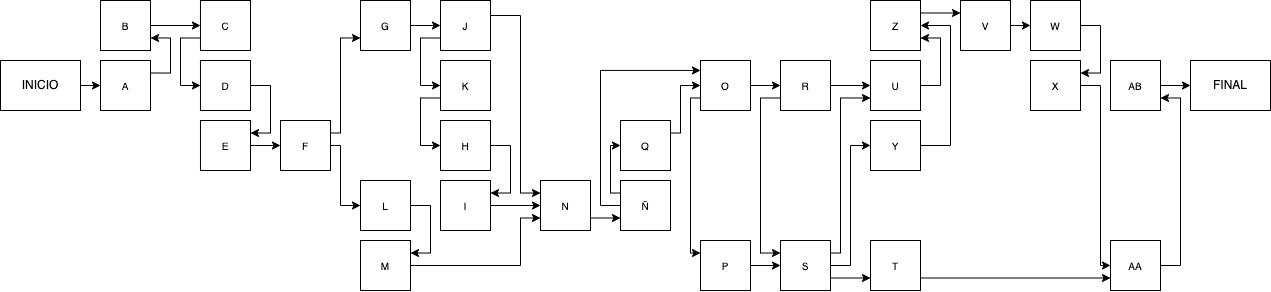

The diagram above was exported from draw.io. Its source (the exported page's mxGraphModel, read from the mxfile embedded in the PNG):
<mxGraphModel dx="1680" dy="607" grid="1" gridSize="10" guides="1" tooltips="1" connect="1" arrows="1" fold="1" page="1" pageScale="1" pageWidth="827" pageHeight="1169" math="0" shadow="0">
  <root>
    <mxCell id="0" />
    <mxCell id="1" parent="0" />
    <mxCell id="9MQ_g2G0xdj834L3Nuct-1" style="edgeStyle=orthogonalEdgeStyle;rounded=0;orthogonalLoop=1;jettySize=auto;html=1;exitX=1;exitY=0.25;exitDx=0;exitDy=0;entryX=1;entryY=0.75;entryDx=0;entryDy=0;fontSize=10;" parent="1" source="9MQ_g2G0xdj834L3Nuct-2" target="9MQ_g2G0xdj834L3Nuct-55" edge="1">
      <mxGeometry relative="1" as="geometry">
        <Array as="points">
          <mxPoint x="-630" y="112" />
          <mxPoint x="-630" y="78" />
        </Array>
      </mxGeometry>
    </mxCell>
    <mxCell id="9MQ_g2G0xdj834L3Nuct-2" value="A" style="rounded=0;whiteSpace=wrap;html=1;fontSize=10;" parent="1" vertex="1">
      <mxGeometry x="-700" y="100" width="50" height="50" as="geometry" />
    </mxCell>
    <mxCell id="9MQ_g2G0xdj834L3Nuct-3" style="edgeStyle=orthogonalEdgeStyle;rounded=0;orthogonalLoop=1;jettySize=auto;html=1;exitX=0;exitY=0.75;exitDx=0;exitDy=0;entryX=0;entryY=0.5;entryDx=0;entryDy=0;fontSize=10;" parent="1" source="9MQ_g2G0xdj834L3Nuct-4" target="9MQ_g2G0xdj834L3Nuct-65" edge="1">
      <mxGeometry relative="1" as="geometry">
        <Array as="points">
          <mxPoint x="-620.03" y="78" />
          <mxPoint x="-620.03" y="125" />
        </Array>
      </mxGeometry>
    </mxCell>
    <mxCell id="9MQ_g2G0xdj834L3Nuct-4" value="C" style="rounded=0;whiteSpace=wrap;html=1;fontSize=10;" parent="1" vertex="1">
      <mxGeometry x="-600.03" y="40" width="50.03" height="50" as="geometry" />
    </mxCell>
    <mxCell id="9MQ_g2G0xdj834L3Nuct-5" style="edgeStyle=orthogonalEdgeStyle;rounded=0;orthogonalLoop=1;jettySize=auto;html=1;exitX=1;exitY=0.5;exitDx=0;exitDy=0;entryX=0;entryY=0.5;entryDx=0;entryDy=0;fontSize=10;" parent="1" source="9MQ_g2G0xdj834L3Nuct-6" target="9MQ_g2G0xdj834L3Nuct-9" edge="1">
      <mxGeometry relative="1" as="geometry" />
    </mxCell>
    <mxCell id="9MQ_g2G0xdj834L3Nuct-6" value="E" style="rounded=0;whiteSpace=wrap;html=1;fontSize=10;" parent="1" vertex="1">
      <mxGeometry x="-600.03" y="160" width="50.03" height="50" as="geometry" />
    </mxCell>
    <mxCell id="9MQ_g2G0xdj834L3Nuct-7" style="edgeStyle=orthogonalEdgeStyle;rounded=0;orthogonalLoop=1;jettySize=auto;html=1;exitX=1;exitY=0.25;exitDx=0;exitDy=0;entryX=0;entryY=0.75;entryDx=0;entryDy=0;fontSize=10;" parent="1" source="9MQ_g2G0xdj834L3Nuct-9" target="9MQ_g2G0xdj834L3Nuct-50" edge="1">
      <mxGeometry relative="1" as="geometry">
        <Array as="points">
          <mxPoint x="-460" y="173" />
          <mxPoint x="-460" y="78" />
        </Array>
      </mxGeometry>
    </mxCell>
    <mxCell id="9MQ_g2G0xdj834L3Nuct-8" style="edgeStyle=orthogonalEdgeStyle;rounded=0;orthogonalLoop=1;jettySize=auto;html=1;exitX=1;exitY=0.5;exitDx=0;exitDy=0;entryX=0;entryY=0.5;entryDx=0;entryDy=0;" parent="1" source="9MQ_g2G0xdj834L3Nuct-9" target="9MQ_g2G0xdj834L3Nuct-39" edge="1">
      <mxGeometry relative="1" as="geometry">
        <Array as="points">
          <mxPoint x="-460" y="185" />
          <mxPoint x="-460" y="245" />
        </Array>
      </mxGeometry>
    </mxCell>
    <mxCell id="9MQ_g2G0xdj834L3Nuct-9" value="F" style="rounded=0;whiteSpace=wrap;html=1;fontSize=10;" parent="1" vertex="1">
      <mxGeometry x="-520" y="160" width="50" height="50" as="geometry" />
    </mxCell>
    <mxCell id="9MQ_g2G0xdj834L3Nuct-10" style="edgeStyle=orthogonalEdgeStyle;rounded=0;orthogonalLoop=1;jettySize=auto;html=1;exitX=1;exitY=0.75;exitDx=0;exitDy=0;entryX=0;entryY=0.75;entryDx=0;entryDy=0;fontSize=10;" parent="1" source="9MQ_g2G0xdj834L3Nuct-11" target="9MQ_g2G0xdj834L3Nuct-63" edge="1">
      <mxGeometry relative="1" as="geometry" />
    </mxCell>
    <mxCell id="9MQ_g2G0xdj834L3Nuct-11" value="N" style="rounded=0;whiteSpace=wrap;html=1;fontSize=10;" parent="1" vertex="1">
      <mxGeometry x="-260" y="220" width="50" height="50" as="geometry" />
    </mxCell>
    <mxCell id="9MQ_g2G0xdj834L3Nuct-12" style="edgeStyle=orthogonalEdgeStyle;rounded=0;orthogonalLoop=1;jettySize=auto;html=1;exitX=1;exitY=0.5;exitDx=0;exitDy=0;entryX=0;entryY=0.5;entryDx=0;entryDy=0;" parent="1" source="9MQ_g2G0xdj834L3Nuct-13" target="9MQ_g2G0xdj834L3Nuct-68" edge="1">
      <mxGeometry relative="1" as="geometry" />
    </mxCell>
    <mxCell id="9MQ_g2G0xdj834L3Nuct-13" value="AB" style="rounded=0;whiteSpace=wrap;html=1;fontSize=10;" parent="1" vertex="1">
      <mxGeometry x="310" y="100" width="50" height="50" as="geometry" />
    </mxCell>
    <mxCell id="9MQ_g2G0xdj834L3Nuct-14" style="edgeStyle=orthogonalEdgeStyle;rounded=0;orthogonalLoop=1;jettySize=auto;html=1;exitX=1;exitY=0.5;exitDx=0;exitDy=0;entryX=1;entryY=0.75;entryDx=0;entryDy=0;fontSize=10;" parent="1" source="9MQ_g2G0xdj834L3Nuct-15" target="9MQ_g2G0xdj834L3Nuct-13" edge="1">
      <mxGeometry relative="1" as="geometry" />
    </mxCell>
    <mxCell id="9MQ_g2G0xdj834L3Nuct-15" value="AA" style="rounded=0;whiteSpace=wrap;html=1;fontSize=10;" parent="1" vertex="1">
      <mxGeometry x="310" y="280" width="50" height="50" as="geometry" />
    </mxCell>
    <mxCell id="9MQ_g2G0xdj834L3Nuct-16" style="edgeStyle=orthogonalEdgeStyle;rounded=0;orthogonalLoop=1;jettySize=auto;html=1;exitX=1;exitY=0.25;exitDx=0;exitDy=0;entryX=0;entryY=0.25;entryDx=0;entryDy=0;fontSize=10;" parent="1" source="9MQ_g2G0xdj834L3Nuct-17" target="9MQ_g2G0xdj834L3Nuct-25" edge="1">
      <mxGeometry relative="1" as="geometry" />
    </mxCell>
    <mxCell id="9MQ_g2G0xdj834L3Nuct-17" value="Z" style="rounded=0;whiteSpace=wrap;html=1;fontSize=10;" parent="1" vertex="1">
      <mxGeometry x="70" y="40" width="50" height="50" as="geometry" />
    </mxCell>
    <mxCell id="9MQ_g2G0xdj834L3Nuct-18" style="edgeStyle=orthogonalEdgeStyle;rounded=0;orthogonalLoop=1;jettySize=auto;html=1;exitX=1;exitY=0.5;exitDx=0;exitDy=0;entryX=1;entryY=0.5;entryDx=0;entryDy=0;fontSize=10;" parent="1" source="9MQ_g2G0xdj834L3Nuct-19" target="9MQ_g2G0xdj834L3Nuct-17" edge="1">
      <mxGeometry relative="1" as="geometry">
        <Array as="points">
          <mxPoint x="150" y="185" />
          <mxPoint x="150" y="65" />
        </Array>
      </mxGeometry>
    </mxCell>
    <mxCell id="9MQ_g2G0xdj834L3Nuct-19" value="Y" style="rounded=0;whiteSpace=wrap;html=1;fontSize=10;" parent="1" vertex="1">
      <mxGeometry x="70" y="160" width="50" height="50" as="geometry" />
    </mxCell>
    <mxCell id="9MQ_g2G0xdj834L3Nuct-20" style="edgeStyle=orthogonalEdgeStyle;rounded=0;orthogonalLoop=1;jettySize=auto;html=1;exitX=1;exitY=0.5;exitDx=0;exitDy=0;entryX=0;entryY=0.5;entryDx=0;entryDy=0;fontSize=10;" parent="1" source="9MQ_g2G0xdj834L3Nuct-21" target="9MQ_g2G0xdj834L3Nuct-15" edge="1">
      <mxGeometry relative="1" as="geometry">
        <Array as="points">
          <mxPoint x="300" y="125" />
          <mxPoint x="300" y="305" />
        </Array>
      </mxGeometry>
    </mxCell>
    <mxCell id="9MQ_g2G0xdj834L3Nuct-21" value="X" style="rounded=0;whiteSpace=wrap;html=1;fontSize=10;" parent="1" vertex="1">
      <mxGeometry x="230" y="100" width="50" height="50" as="geometry" />
    </mxCell>
    <mxCell id="9MQ_g2G0xdj834L3Nuct-22" style="edgeStyle=orthogonalEdgeStyle;rounded=0;orthogonalLoop=1;jettySize=auto;html=1;exitX=1;exitY=0.5;exitDx=0;exitDy=0;entryX=1;entryY=0.25;entryDx=0;entryDy=0;fontSize=10;" parent="1" source="9MQ_g2G0xdj834L3Nuct-23" target="9MQ_g2G0xdj834L3Nuct-21" edge="1">
      <mxGeometry relative="1" as="geometry">
        <Array as="points">
          <mxPoint x="300" y="65" />
          <mxPoint x="300" y="113" />
        </Array>
      </mxGeometry>
    </mxCell>
    <mxCell id="9MQ_g2G0xdj834L3Nuct-23" value="W" style="rounded=0;whiteSpace=wrap;html=1;fontSize=10;" parent="1" vertex="1">
      <mxGeometry x="230" y="40" width="50" height="50" as="geometry" />
    </mxCell>
    <mxCell id="9MQ_g2G0xdj834L3Nuct-24" style="edgeStyle=orthogonalEdgeStyle;rounded=0;orthogonalLoop=1;jettySize=auto;html=1;exitX=1;exitY=0.5;exitDx=0;exitDy=0;entryX=0;entryY=0.5;entryDx=0;entryDy=0;fontSize=10;" parent="1" source="9MQ_g2G0xdj834L3Nuct-25" target="9MQ_g2G0xdj834L3Nuct-23" edge="1">
      <mxGeometry relative="1" as="geometry" />
    </mxCell>
    <mxCell id="9MQ_g2G0xdj834L3Nuct-25" value="V" style="rounded=0;whiteSpace=wrap;html=1;fontSize=10;" parent="1" vertex="1">
      <mxGeometry x="160" y="40" width="50" height="50" as="geometry" />
    </mxCell>
    <mxCell id="9MQ_g2G0xdj834L3Nuct-26" style="edgeStyle=orthogonalEdgeStyle;rounded=0;orthogonalLoop=1;jettySize=auto;html=1;exitX=1;exitY=0.5;exitDx=0;exitDy=0;entryX=1;entryY=0.75;entryDx=0;entryDy=0;fontSize=10;" parent="1" source="9MQ_g2G0xdj834L3Nuct-27" target="9MQ_g2G0xdj834L3Nuct-17" edge="1">
      <mxGeometry relative="1" as="geometry">
        <Array as="points">
          <mxPoint x="140" y="125" />
          <mxPoint x="140" y="78" />
        </Array>
      </mxGeometry>
    </mxCell>
    <mxCell id="9MQ_g2G0xdj834L3Nuct-27" value="U" style="rounded=0;whiteSpace=wrap;html=1;fontSize=10;" parent="1" vertex="1">
      <mxGeometry x="70" y="100" width="50" height="50" as="geometry" />
    </mxCell>
    <mxCell id="9MQ_g2G0xdj834L3Nuct-28" style="edgeStyle=orthogonalEdgeStyle;rounded=0;orthogonalLoop=1;jettySize=auto;html=1;exitX=1;exitY=0.75;exitDx=0;exitDy=0;entryX=0;entryY=0.75;entryDx=0;entryDy=0;fontSize=10;" parent="1" source="9MQ_g2G0xdj834L3Nuct-29" target="9MQ_g2G0xdj834L3Nuct-15" edge="1">
      <mxGeometry relative="1" as="geometry" />
    </mxCell>
    <mxCell id="9MQ_g2G0xdj834L3Nuct-29" value="T" style="rounded=0;whiteSpace=wrap;html=1;fontSize=10;" parent="1" vertex="1">
      <mxGeometry x="70" y="280" width="50" height="50" as="geometry" />
    </mxCell>
    <mxCell id="9MQ_g2G0xdj834L3Nuct-30" style="edgeStyle=orthogonalEdgeStyle;rounded=0;orthogonalLoop=1;jettySize=auto;html=1;exitX=1;exitY=0.5;exitDx=0;exitDy=0;entryX=0;entryY=0.5;entryDx=0;entryDy=0;fontSize=10;" parent="1" source="9MQ_g2G0xdj834L3Nuct-33" target="9MQ_g2G0xdj834L3Nuct-19" edge="1">
      <mxGeometry relative="1" as="geometry">
        <Array as="points">
          <mxPoint x="50" y="305" />
          <mxPoint x="50" y="185" />
        </Array>
      </mxGeometry>
    </mxCell>
    <mxCell id="9MQ_g2G0xdj834L3Nuct-31" style="edgeStyle=orthogonalEdgeStyle;rounded=0;orthogonalLoop=1;jettySize=auto;html=1;exitX=1;exitY=0.25;exitDx=0;exitDy=0;entryX=0;entryY=0.75;entryDx=0;entryDy=0;fontSize=10;" parent="1" source="9MQ_g2G0xdj834L3Nuct-33" target="9MQ_g2G0xdj834L3Nuct-27" edge="1">
      <mxGeometry relative="1" as="geometry">
        <Array as="points">
          <mxPoint x="40" y="293" />
          <mxPoint x="40" y="138" />
        </Array>
      </mxGeometry>
    </mxCell>
    <mxCell id="9MQ_g2G0xdj834L3Nuct-32" style="edgeStyle=orthogonalEdgeStyle;rounded=0;orthogonalLoop=1;jettySize=auto;html=1;exitX=1;exitY=0.75;exitDx=0;exitDy=0;entryX=0;entryY=0.75;entryDx=0;entryDy=0;fontSize=10;" parent="1" source="9MQ_g2G0xdj834L3Nuct-33" target="9MQ_g2G0xdj834L3Nuct-29" edge="1">
      <mxGeometry relative="1" as="geometry" />
    </mxCell>
    <mxCell id="9MQ_g2G0xdj834L3Nuct-33" value="S" style="rounded=0;whiteSpace=wrap;html=1;fontSize=10;" parent="1" vertex="1">
      <mxGeometry x="-20" y="280" width="50" height="50" as="geometry" />
    </mxCell>
    <mxCell id="9MQ_g2G0xdj834L3Nuct-34" style="edgeStyle=orthogonalEdgeStyle;rounded=0;orthogonalLoop=1;jettySize=auto;html=1;exitX=1;exitY=0.25;exitDx=0;exitDy=0;entryX=0;entryY=0.5;entryDx=0;entryDy=0;fontSize=10;" parent="1" source="9MQ_g2G0xdj834L3Nuct-35" target="9MQ_g2G0xdj834L3Nuct-53" edge="1">
      <mxGeometry relative="1" as="geometry">
        <Array as="points">
          <mxPoint x="-120" y="173" />
          <mxPoint x="-120" y="125" />
        </Array>
      </mxGeometry>
    </mxCell>
    <mxCell id="9MQ_g2G0xdj834L3Nuct-35" value="Q" style="rounded=0;whiteSpace=wrap;html=1;fontSize=10;" parent="1" vertex="1">
      <mxGeometry x="-180" y="160" width="50" height="50" as="geometry" />
    </mxCell>
    <mxCell id="9MQ_g2G0xdj834L3Nuct-36" style="edgeStyle=orthogonalEdgeStyle;rounded=0;orthogonalLoop=1;jettySize=auto;html=1;exitX=1;exitY=0.5;exitDx=0;exitDy=0;entryX=0;entryY=0.5;entryDx=0;entryDy=0;fontSize=10;" parent="1" source="9MQ_g2G0xdj834L3Nuct-37" target="9MQ_g2G0xdj834L3Nuct-33" edge="1">
      <mxGeometry relative="1" as="geometry" />
    </mxCell>
    <mxCell id="9MQ_g2G0xdj834L3Nuct-37" value="P" style="rounded=0;whiteSpace=wrap;html=1;fontSize=10;" parent="1" vertex="1">
      <mxGeometry x="-100" y="280" width="50" height="50" as="geometry" />
    </mxCell>
    <mxCell id="9MQ_g2G0xdj834L3Nuct-38" style="edgeStyle=orthogonalEdgeStyle;rounded=0;orthogonalLoop=1;jettySize=auto;html=1;exitX=1;exitY=0.5;exitDx=0;exitDy=0;entryX=1;entryY=0.25;entryDx=0;entryDy=0;" parent="1" source="9MQ_g2G0xdj834L3Nuct-39" target="9MQ_g2G0xdj834L3Nuct-57" edge="1">
      <mxGeometry relative="1" as="geometry" />
    </mxCell>
    <mxCell id="9MQ_g2G0xdj834L3Nuct-39" value="L" style="rounded=0;whiteSpace=wrap;html=1;fontSize=10;" parent="1" vertex="1">
      <mxGeometry x="-440" y="220" width="50" height="50" as="geometry" />
    </mxCell>
    <mxCell id="9MQ_g2G0xdj834L3Nuct-40" style="edgeStyle=orthogonalEdgeStyle;rounded=0;orthogonalLoop=1;jettySize=auto;html=1;exitX=0;exitY=0.75;exitDx=0;exitDy=0;entryX=0;entryY=0.5;entryDx=0;entryDy=0;fontSize=10;" parent="1" source="9MQ_g2G0xdj834L3Nuct-41" target="9MQ_g2G0xdj834L3Nuct-48" edge="1">
      <mxGeometry relative="1" as="geometry" />
    </mxCell>
    <mxCell id="9MQ_g2G0xdj834L3Nuct-41" value="K" style="rounded=0;whiteSpace=wrap;html=1;fontSize=10;" parent="1" vertex="1">
      <mxGeometry x="-360" y="100" width="50" height="50" as="geometry" />
    </mxCell>
    <mxCell id="9MQ_g2G0xdj834L3Nuct-42" style="edgeStyle=orthogonalEdgeStyle;rounded=0;orthogonalLoop=1;jettySize=auto;html=1;exitX=0;exitY=0.75;exitDx=0;exitDy=0;entryX=0;entryY=0.5;entryDx=0;entryDy=0;fontSize=10;" parent="1" source="9MQ_g2G0xdj834L3Nuct-44" target="9MQ_g2G0xdj834L3Nuct-41" edge="1">
      <mxGeometry relative="1" as="geometry" />
    </mxCell>
    <mxCell id="9MQ_g2G0xdj834L3Nuct-43" style="edgeStyle=orthogonalEdgeStyle;rounded=0;orthogonalLoop=1;jettySize=auto;html=1;exitX=1;exitY=0.5;exitDx=0;exitDy=0;entryX=0;entryY=0.25;entryDx=0;entryDy=0;fontSize=10;" parent="1" source="9MQ_g2G0xdj834L3Nuct-44" target="9MQ_g2G0xdj834L3Nuct-11" edge="1">
      <mxGeometry relative="1" as="geometry">
        <Array as="points">
          <mxPoint x="-310" y="55" />
          <mxPoint x="-280" y="55" />
          <mxPoint x="-280" y="233" />
        </Array>
      </mxGeometry>
    </mxCell>
    <mxCell id="9MQ_g2G0xdj834L3Nuct-44" value="J" style="rounded=0;whiteSpace=wrap;html=1;fontSize=10;" parent="1" vertex="1">
      <mxGeometry x="-360" y="40" width="50" height="50" as="geometry" />
    </mxCell>
    <mxCell id="9MQ_g2G0xdj834L3Nuct-45" style="edgeStyle=orthogonalEdgeStyle;rounded=0;orthogonalLoop=1;jettySize=auto;html=1;exitX=1;exitY=0.5;exitDx=0;exitDy=0;entryX=0;entryY=0.5;entryDx=0;entryDy=0;fontSize=10;" parent="1" source="9MQ_g2G0xdj834L3Nuct-46" target="9MQ_g2G0xdj834L3Nuct-11" edge="1">
      <mxGeometry relative="1" as="geometry" />
    </mxCell>
    <mxCell id="9MQ_g2G0xdj834L3Nuct-46" value="I" style="rounded=0;whiteSpace=wrap;html=1;fontSize=10;" parent="1" vertex="1">
      <mxGeometry x="-360" y="220" width="50" height="50" as="geometry" />
    </mxCell>
    <mxCell id="9MQ_g2G0xdj834L3Nuct-47" style="edgeStyle=orthogonalEdgeStyle;rounded=0;orthogonalLoop=1;jettySize=auto;html=1;exitX=1;exitY=0.5;exitDx=0;exitDy=0;entryX=1;entryY=0.25;entryDx=0;entryDy=0;fontSize=10;" parent="1" source="9MQ_g2G0xdj834L3Nuct-48" target="9MQ_g2G0xdj834L3Nuct-46" edge="1">
      <mxGeometry relative="1" as="geometry" />
    </mxCell>
    <mxCell id="9MQ_g2G0xdj834L3Nuct-48" value="H" style="rounded=0;whiteSpace=wrap;html=1;fontSize=10;" parent="1" vertex="1">
      <mxGeometry x="-360" y="160" width="50" height="50" as="geometry" />
    </mxCell>
    <mxCell id="9MQ_g2G0xdj834L3Nuct-49" style="edgeStyle=orthogonalEdgeStyle;rounded=0;orthogonalLoop=1;jettySize=auto;html=1;exitX=1;exitY=0.5;exitDx=0;exitDy=0;entryX=0;entryY=0.5;entryDx=0;entryDy=0;fontSize=10;" parent="1" source="9MQ_g2G0xdj834L3Nuct-50" target="9MQ_g2G0xdj834L3Nuct-44" edge="1">
      <mxGeometry relative="1" as="geometry" />
    </mxCell>
    <mxCell id="9MQ_g2G0xdj834L3Nuct-50" value="G" style="rounded=0;whiteSpace=wrap;html=1;fontSize=10;" parent="1" vertex="1">
      <mxGeometry x="-440" y="40" width="50" height="50" as="geometry" />
    </mxCell>
    <mxCell id="9MQ_g2G0xdj834L3Nuct-51" style="edgeStyle=orthogonalEdgeStyle;rounded=0;orthogonalLoop=1;jettySize=auto;html=1;exitX=0;exitY=0.75;exitDx=0;exitDy=0;entryX=0;entryY=0.25;entryDx=0;entryDy=0;fontSize=10;" parent="1" source="9MQ_g2G0xdj834L3Nuct-53" target="9MQ_g2G0xdj834L3Nuct-37" edge="1">
      <mxGeometry relative="1" as="geometry">
        <Array as="points">
          <mxPoint x="-110" y="138" />
          <mxPoint x="-110" y="293" />
        </Array>
      </mxGeometry>
    </mxCell>
    <mxCell id="9MQ_g2G0xdj834L3Nuct-52" style="edgeStyle=orthogonalEdgeStyle;rounded=0;orthogonalLoop=1;jettySize=auto;html=1;exitX=1;exitY=0.5;exitDx=0;exitDy=0;entryX=0;entryY=0.5;entryDx=0;entryDy=0;fontSize=10;" parent="1" source="9MQ_g2G0xdj834L3Nuct-53" target="9MQ_g2G0xdj834L3Nuct-60" edge="1">
      <mxGeometry relative="1" as="geometry" />
    </mxCell>
    <mxCell id="9MQ_g2G0xdj834L3Nuct-53" value="O" style="rounded=0;whiteSpace=wrap;html=1;fontSize=10;" parent="1" vertex="1">
      <mxGeometry x="-100" y="100" width="50" height="50" as="geometry" />
    </mxCell>
    <mxCell id="9MQ_g2G0xdj834L3Nuct-54" style="edgeStyle=orthogonalEdgeStyle;rounded=0;orthogonalLoop=1;jettySize=auto;html=1;exitX=1;exitY=0.5;exitDx=0;exitDy=0;entryX=0;entryY=0.5;entryDx=0;entryDy=0;fontSize=10;" parent="1" source="9MQ_g2G0xdj834L3Nuct-55" target="9MQ_g2G0xdj834L3Nuct-4" edge="1">
      <mxGeometry relative="1" as="geometry" />
    </mxCell>
    <mxCell id="9MQ_g2G0xdj834L3Nuct-55" value="B" style="rounded=0;whiteSpace=wrap;html=1;fontSize=10;" parent="1" vertex="1">
      <mxGeometry x="-700" y="40" width="50" height="50" as="geometry" />
    </mxCell>
    <mxCell id="9MQ_g2G0xdj834L3Nuct-56" style="edgeStyle=orthogonalEdgeStyle;rounded=0;orthogonalLoop=1;jettySize=auto;html=1;exitX=1;exitY=0.5;exitDx=0;exitDy=0;entryX=0;entryY=0.75;entryDx=0;entryDy=0;" parent="1" source="9MQ_g2G0xdj834L3Nuct-57" target="9MQ_g2G0xdj834L3Nuct-11" edge="1">
      <mxGeometry relative="1" as="geometry">
        <Array as="points">
          <mxPoint x="-280" y="305" />
          <mxPoint x="-280" y="258" />
        </Array>
      </mxGeometry>
    </mxCell>
    <mxCell id="9MQ_g2G0xdj834L3Nuct-57" value="M" style="rounded=0;whiteSpace=wrap;html=1;fontSize=10;" parent="1" vertex="1">
      <mxGeometry x="-440" y="280" width="50" height="50" as="geometry" />
    </mxCell>
    <mxCell id="9MQ_g2G0xdj834L3Nuct-58" style="edgeStyle=orthogonalEdgeStyle;rounded=0;orthogonalLoop=1;jettySize=auto;html=1;exitX=0;exitY=0.75;exitDx=0;exitDy=0;entryX=0;entryY=0.25;entryDx=0;entryDy=0;fontSize=10;" parent="1" source="9MQ_g2G0xdj834L3Nuct-60" target="9MQ_g2G0xdj834L3Nuct-33" edge="1">
      <mxGeometry relative="1" as="geometry">
        <Array as="points">
          <mxPoint x="-40" y="138" />
          <mxPoint x="-40" y="293" />
        </Array>
      </mxGeometry>
    </mxCell>
    <mxCell id="9MQ_g2G0xdj834L3Nuct-59" style="edgeStyle=orthogonalEdgeStyle;rounded=0;orthogonalLoop=1;jettySize=auto;html=1;exitX=1;exitY=0.5;exitDx=0;exitDy=0;entryX=0;entryY=0.5;entryDx=0;entryDy=0;fontSize=10;" parent="1" source="9MQ_g2G0xdj834L3Nuct-60" target="9MQ_g2G0xdj834L3Nuct-27" edge="1">
      <mxGeometry relative="1" as="geometry" />
    </mxCell>
    <mxCell id="9MQ_g2G0xdj834L3Nuct-60" value="R" style="rounded=0;whiteSpace=wrap;html=1;fontSize=10;" parent="1" vertex="1">
      <mxGeometry x="-20" y="100" width="50" height="50" as="geometry" />
    </mxCell>
    <mxCell id="9MQ_g2G0xdj834L3Nuct-61" style="edgeStyle=orthogonalEdgeStyle;rounded=0;orthogonalLoop=1;jettySize=auto;html=1;exitX=0;exitY=0.5;exitDx=0;exitDy=0;fontSize=10;" parent="1" source="9MQ_g2G0xdj834L3Nuct-63" target="9MQ_g2G0xdj834L3Nuct-53" edge="1">
      <mxGeometry relative="1" as="geometry">
        <Array as="points">
          <mxPoint x="-200" y="245" />
          <mxPoint x="-200" y="110" />
        </Array>
      </mxGeometry>
    </mxCell>
    <mxCell id="9MQ_g2G0xdj834L3Nuct-62" style="edgeStyle=orthogonalEdgeStyle;rounded=0;orthogonalLoop=1;jettySize=auto;html=1;exitX=0;exitY=0.25;exitDx=0;exitDy=0;entryX=0;entryY=0.5;entryDx=0;entryDy=0;fontSize=10;" parent="1" source="9MQ_g2G0xdj834L3Nuct-63" target="9MQ_g2G0xdj834L3Nuct-35" edge="1">
      <mxGeometry relative="1" as="geometry">
        <Array as="points">
          <mxPoint x="-190" y="232" />
          <mxPoint x="-190" y="185" />
        </Array>
      </mxGeometry>
    </mxCell>
    <mxCell id="9MQ_g2G0xdj834L3Nuct-63" value="Ñ" style="rounded=0;whiteSpace=wrap;html=1;fontSize=10;" parent="1" vertex="1">
      <mxGeometry x="-180" y="220" width="50" height="50" as="geometry" />
    </mxCell>
    <mxCell id="9MQ_g2G0xdj834L3Nuct-64" style="edgeStyle=orthogonalEdgeStyle;rounded=0;orthogonalLoop=1;jettySize=auto;html=1;exitX=1;exitY=0.5;exitDx=0;exitDy=0;entryX=1;entryY=0.25;entryDx=0;entryDy=0;fontSize=10;" parent="1" source="9MQ_g2G0xdj834L3Nuct-65" target="9MQ_g2G0xdj834L3Nuct-6" edge="1">
      <mxGeometry relative="1" as="geometry">
        <Array as="points">
          <mxPoint x="-530" y="125" />
          <mxPoint x="-530" y="172" />
        </Array>
      </mxGeometry>
    </mxCell>
    <mxCell id="9MQ_g2G0xdj834L3Nuct-65" value="D" style="rounded=0;whiteSpace=wrap;html=1;fontSize=10;" parent="1" vertex="1">
      <mxGeometry x="-600.03" y="100" width="50.03" height="50" as="geometry" />
    </mxCell>
    <mxCell id="9MQ_g2G0xdj834L3Nuct-66" style="edgeStyle=orthogonalEdgeStyle;rounded=0;orthogonalLoop=1;jettySize=auto;html=1;exitX=1;exitY=0.5;exitDx=0;exitDy=0;entryX=0;entryY=0.5;entryDx=0;entryDy=0;fontSize=10;" parent="1" source="9MQ_g2G0xdj834L3Nuct-67" target="9MQ_g2G0xdj834L3Nuct-2" edge="1">
      <mxGeometry relative="1" as="geometry" />
    </mxCell>
    <mxCell id="9MQ_g2G0xdj834L3Nuct-67" value="INICIO" style="rounded=0;whiteSpace=wrap;html=1;" parent="1" vertex="1">
      <mxGeometry x="-800" y="100" width="80" height="50" as="geometry" />
    </mxCell>
    <mxCell id="9MQ_g2G0xdj834L3Nuct-68" value="FINAL" style="rounded=0;whiteSpace=wrap;html=1;" parent="1" vertex="1">
      <mxGeometry x="390" y="100" width="80" height="50" as="geometry" />
    </mxCell>
  </root>
</mxGraphModel>